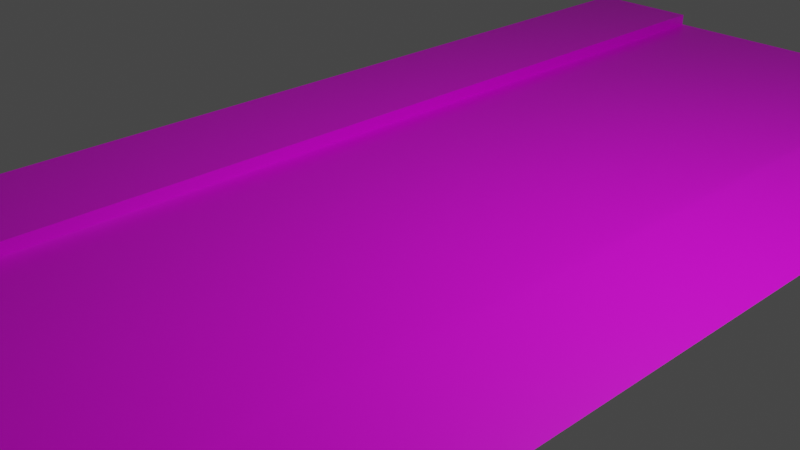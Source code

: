 # Source: road.blend  (saved by Blender 2.93.21; exported with 4.5.12 LTS)
import bpy
from mathutils import Matrix  # noqa: F401  (used for matrix-valued properties, if any)

bpy.ops.wm.read_factory_settings(use_empty=True)
scene = bpy.context.scene
scene.name = 'Scene'

# ---- collections
col_collection = bpy.data.collections.new('Collection'); scene.collection.children.link(col_collection)

# ---- images (referenced by path relative to the original .blend; pixels are not part of the script)
import os
ASSET_DIR = os.environ.get("B2B_ASSET_DIR", "")  # directory of the original .blend (textures are referenced by path, not embedded)
HERE = os.path.dirname(os.path.abspath(__file__))  # packed textures are extracted next to this script under _unpacked/

def load_image(name, relpath, width, height, colorspace="sRGB"):
    """Load a texture the original file referenced (path relative to the .blend, or extracted next to this script)."""
    p = next((c for c in (os.path.join(HERE, relpath), os.path.join(ASSET_DIR, relpath)) if relpath and os.path.exists(c)), "")
    if p:
        img = bpy.data.images.load(p, check_existing=True)
        img.name = name
    else:  # same state as the original file: an image datablock whose file is absent (Cycles renders it pink)
        img = bpy.data.images.new(name, width, height)
        img.source = "FILE"
        img.filepath = "//" + (relpath or name)
    img.colorspace_settings.name = colorspace
    return img
img_road_png = load_image('road.png', 'road.png', 1024, 1024, 'sRGB')

# ---- materials (node trees are filled in below, after node groups)
mat_material = bpy.data.materials.new('Material')
mat_material.alpha_threshold = 0.0
mat_material.use_transparent_shadow = False
mat_material.line_color = (0.0, 0.0, 0.0, 1.0)

# ---- material node trees
mat_material.use_nodes = True; mat_material.node_tree.nodes.clear()
_N = mat_material.node_tree.nodes; _L = mat_material.node_tree.links
n0 = _N.new('ShaderNodeOutputMaterial'); n0.name = 'Material Output'; n0.location = (300, 300)
n1 = _N.new('ShaderNodeBsdfPrincipled'); n1.name = 'Principled BSDF'; n1.location = (10, 300)
n1.distribution = 'GGX'
n1.subsurface_method = 'BURLEY'
n1.inputs[2].default_value = 0.4
n1.inputs[3].default_value = 1.45
n1.inputs[20].default_value = 1.0
n1.inputs[27].default_value = (0.0, 0.0, 0.0, 1.0)
n1.inputs[28].default_value = 1.0
n2 = _N.new('ShaderNodeTexImage'); n2.name = 'Image Texture'; n2.location = (-280, 278)
n2.image = img_road_png
n2.interpolation = 'Closest'
_L.new(n1.outputs[0], n0.inputs[0])
_L.new(n2.outputs[0], n1.inputs[0])
n0.is_active_output = True

# ---- world
world_world = bpy.data.worlds.new('World'); scene.world = world_world
world_world.use_nodes = True; world_world.node_tree.nodes.clear()
_N = world_world.node_tree.nodes; _L = world_world.node_tree.links
n0 = _N.new('ShaderNodeOutputWorld'); n0.name = 'World Output'; n0.location = (300, 300)
n1 = _N.new('ShaderNodeBackground'); n1.name = 'Background'; n1.location = (10, 300)
n1.inputs[0].default_value = (0.05088, 0.05088, 0.05088, 1.0)
_L.new(n1.outputs[0], n0.inputs[0])
n0.is_active_output = True
world_world.color = (0.05088, 0.05088, 0.05088)
world_world.use_sun_shadow = False
world_world.sun_shadow_jitter_overblur = 0.0

# ---- cameras
cam_camera = bpy.data.cameras.new('Camera')
cam_camera.clip_end = 100.0
cam_camera.ortho_scale = 7.314

# ---- lights
light_light = bpy.data.lights.new('Light', 'POINT')
light_light.transmission_factor = 0.0
light_light.energy = 1000.0
light_light.shadow_soft_size = 0.1
light_light.shadow_maximum_resolution = 0.006
light_light.use_absolute_resolution = True

# ---- meshes
me_plane = bpy.data.meshes.new('Plane')
me_plane.from_pydata([(-2.0, -8.0, 0.0), (2.0, -8.0, 0.0), (-2.0, 8.0, 0.0), (2.0, 8.0, 0.0), (2.0, -8.0, 0.15), (2.0, 8.0, 0.15), (3.5, -8.0, 0.15), (3.5, 8.0, 0.15), (-2.0, -8.0, 0.15), (-2.0, 8.0, 0.15), (-3.5, -8.0, 0.15), (-3.5, 8.0, 0.15)], [], [(0, 1, 3, 2), (3, 1, 4, 5), (5, 4, 6, 7), (0, 2, 9, 8), (8, 9, 11, 10)])
_uv = me_plane.uv_layers.new(name='UVMap')
_uv.uv.foreach_set('vector', [0.505, 0.2489, 0.505, 0.7511, 0.001102, 0.7511, 0.001102, 0.2489, 0.001102, 0.7511, 0.505, 0.7511, 0.505, 1.002, 0.001102, 0.7511, 0.001102, 0.7511, 0.505, 1.002, 0.505, 1.002, 0.001102, 0.7511, 0.505, 0.2489, 0.001102, 0.2489, 0.001102, 0.2489, 0.505, 0.2489, 0.505, 0.2489, 0.001102, 0.2489, 0.001102, -0.002187, 0.505, -0.002187])
me_plane.materials.append(mat_material)
me_plane.use_remesh_fix_poles = True
me_plane.use_remesh_preserve_attributes = False
me_plane.update()

# ---- objects
ob_light = bpy.data.objects.new('Light', light_light)
ob_camera = bpy.data.objects.new('Camera', cam_camera)
ob_plane = bpy.data.objects.new('Plane', me_plane)

# ---- transforms, parenting, visibility, modifiers, constraints
ob_light.location = (4.076, 1.005, 5.904)
ob_light.rotation_euler = (0.6503, 0.05522, 1.866)
ob_light.lock_rotations_4d = False
ob_light.empty_display_type = 'ARROWS'
ob_light.color = (0.0, 0.0, 0.0, 0.0)
ob_light.lineart.crease_threshold = 0.0
ob_camera.location = (7.359, -6.926, 4.958)
ob_camera.rotation_euler = (1.109, 0.0, 0.8149)
ob_camera.lock_rotations_4d = False
ob_camera.empty_display_type = 'ARROWS'
ob_camera.color = (0.0, 0.0, 0.0, 0.0)
ob_camera.display_type = 'WIRE'
ob_camera.lineart.crease_threshold = 0.0
ob_plane.location = (0.0, 0.0, 0.0)

# ---- collection membership
col_collection.objects.link(ob_light)
col_collection.objects.link(ob_camera)
col_collection.objects.link(ob_plane)

# ---- scene / render settings (as saved in the file)
scene.camera = ob_camera
scene.frame_start = 1; scene.frame_end = 250; scene.frame_set(1)
scene.render.engine = 'BLENDER_EEVEE_NEXT'
scene.cycles.use_denoising = False
scene.cycles.samples = 128
scene.cycles.sampling_pattern = 'TABULATED_SOBOL'
scene.cycles.use_adaptive_sampling = False
scene.cycles.use_light_tree = False
scene.view_settings.view_transform = 'Filmic'
bpy.context.view_layer.update()
